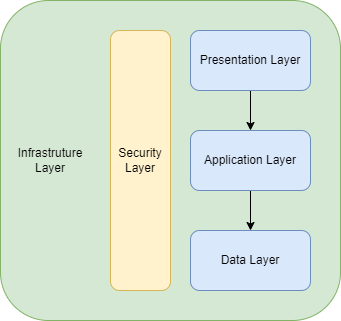

The diagram above was exported from draw.io. Its source (the exported page's mxGraphModel, read from the mxfile embedded in the PNG):
<mxGraphModel dx="780" dy="496" grid="1" gridSize="10" guides="1" tooltips="1" connect="1" arrows="1" fold="1" page="1" pageScale="1" pageWidth="850" pageHeight="1100" math="0" shadow="0">
  <root>
    <mxCell id="0" />
    <mxCell id="1" parent="0" />
    <mxCell id="5rSNbxN1RCcZbzqEIiOP-8" value="" style="rounded=1;whiteSpace=wrap;html=1;fillColor=#d5e8d4;strokeColor=#82b366;" vertex="1" parent="1">
      <mxGeometry x="150" y="100" width="340" height="320" as="geometry" />
    </mxCell>
    <mxCell id="5rSNbxN1RCcZbzqEIiOP-7" style="edgeStyle=orthogonalEdgeStyle;rounded=0;orthogonalLoop=1;jettySize=auto;html=1;entryX=0.5;entryY=0;entryDx=0;entryDy=0;" edge="1" parent="1" source="5rSNbxN1RCcZbzqEIiOP-1" target="5rSNbxN1RCcZbzqEIiOP-3">
      <mxGeometry relative="1" as="geometry" />
    </mxCell>
    <mxCell id="5rSNbxN1RCcZbzqEIiOP-1" value="Application Layer" style="rounded=1;whiteSpace=wrap;html=1;fillColor=#dae8fc;strokeColor=#6c8ebf;" vertex="1" parent="1">
      <mxGeometry x="340" y="230" width="120" height="60" as="geometry" />
    </mxCell>
    <mxCell id="5rSNbxN1RCcZbzqEIiOP-6" style="edgeStyle=orthogonalEdgeStyle;rounded=0;orthogonalLoop=1;jettySize=auto;html=1;entryX=0.5;entryY=0;entryDx=0;entryDy=0;" edge="1" parent="1" source="5rSNbxN1RCcZbzqEIiOP-2" target="5rSNbxN1RCcZbzqEIiOP-1">
      <mxGeometry relative="1" as="geometry" />
    </mxCell>
    <mxCell id="5rSNbxN1RCcZbzqEIiOP-2" value="Presentation Layer" style="rounded=1;whiteSpace=wrap;html=1;fillColor=#dae8fc;strokeColor=#6c8ebf;" vertex="1" parent="1">
      <mxGeometry x="340" y="130" width="120" height="60" as="geometry" />
    </mxCell>
    <mxCell id="5rSNbxN1RCcZbzqEIiOP-3" value="Data Layer" style="rounded=1;whiteSpace=wrap;html=1;fillColor=#dae8fc;strokeColor=#6c8ebf;" vertex="1" parent="1">
      <mxGeometry x="340" y="330" width="120" height="60" as="geometry" />
    </mxCell>
    <mxCell id="5rSNbxN1RCcZbzqEIiOP-4" value="Security Layer" style="rounded=1;whiteSpace=wrap;html=1;fillColor=#fff2cc;strokeColor=#d6b656;" vertex="1" parent="1">
      <mxGeometry x="260" y="130" width="60" height="260" as="geometry" />
    </mxCell>
    <mxCell id="5rSNbxN1RCcZbzqEIiOP-9" value="Infrastruture Layer" style="text;html=1;align=center;verticalAlign=middle;whiteSpace=wrap;rounded=0;" vertex="1" parent="1">
      <mxGeometry x="170" y="245" width="60" height="30" as="geometry" />
    </mxCell>
  </root>
</mxGraphModel>